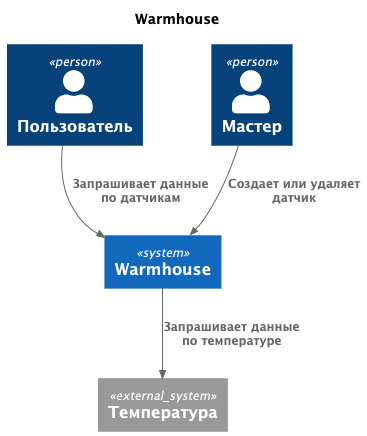

The diagram above was rendered by PlantUML. Its source (embedded in the PNG):
@startuml Warmhouse_C4_Container
!include https://raw.githubusercontent.com/plantuml-stdlib/C4-PlantUML/master/C4_Container.puml
!include https://raw.githubusercontent.com/plantuml-stdlib/C4-PlantUML/master/C4_Component.puml

title Warmhouse

Person(user, "Пользователь")
Person(master, "Мастер")

System(warmhouse, "Warmhouse")
System_Ext(temperatureService, "Температура")

Rel(user, warmhouse, "Запрашивает данные по датчикам")
Rel(master, warmhouse, "Создает или удаляет датчик")
Rel(warmhouse, temperatureService, "Запрашивает данные по температуре")
@enduml